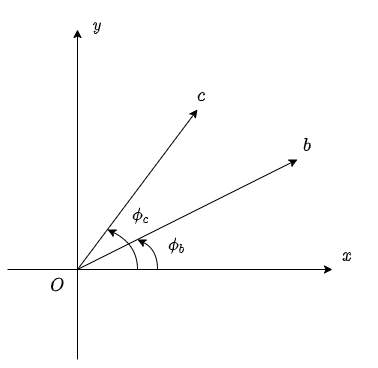

The diagram above was exported from draw.io. Its source (the exported page's mxGraphModel, read from the mxfile embedded in the PNG):
<mxGraphModel dx="1422" dy="905" grid="1" gridSize="10" guides="1" tooltips="1" connect="1" arrows="1" fold="1" page="1" pageScale="1" pageWidth="827" pageHeight="1169" math="1" shadow="0">
  <root>
    <mxCell id="0" />
    <mxCell id="1" parent="0" />
    <mxCell id="nGasIriWXUyqwtnCBzE1-1" value="" style="endArrow=classic;html=1;rounded=0;entryX=0.25;entryY=1;entryDx=0;entryDy=0;" parent="1" edge="1" target="zAHV_-stlDIxECdKW-WP-3">
      <mxGeometry width="50" height="50" relative="1" as="geometry">
        <mxPoint x="250" y="440" as="sourcePoint" />
        <mxPoint x="600" y="440" as="targetPoint" />
      </mxGeometry>
    </mxCell>
    <mxCell id="nGasIriWXUyqwtnCBzE1-2" value="" style="endArrow=classic;html=1;rounded=0;" parent="1" edge="1">
      <mxGeometry width="50" height="50" relative="1" as="geometry">
        <mxPoint x="320" y="530" as="sourcePoint" />
        <mxPoint x="320" y="200" as="targetPoint" />
      </mxGeometry>
    </mxCell>
    <mxCell id="zAHV_-stlDIxECdKW-WP-2" value="$$y$$" style="text;html=1;strokeColor=none;fillColor=none;align=center;verticalAlign=middle;whiteSpace=wrap;rounded=0;fontStyle=1;fontSize=14;" vertex="1" parent="1">
      <mxGeometry x="310" y="180" width="60" height="30" as="geometry" />
    </mxCell>
    <mxCell id="zAHV_-stlDIxECdKW-WP-3" value="$$x$$" style="text;html=1;strokeColor=none;fillColor=none;align=center;verticalAlign=middle;whiteSpace=wrap;rounded=0;fontStyle=1;fontSize=14;" vertex="1" parent="1">
      <mxGeometry x="560" y="410" width="60" height="30" as="geometry" />
    </mxCell>
    <mxCell id="zAHV_-stlDIxECdKW-WP-4" value="$$O$$" style="text;html=1;strokeColor=none;fillColor=none;align=center;verticalAlign=middle;whiteSpace=wrap;rounded=0;fontSize=14;" vertex="1" parent="1">
      <mxGeometry x="270" y="440" width="60" height="30" as="geometry" />
    </mxCell>
    <mxCell id="zAHV_-stlDIxECdKW-WP-5" value="" style="endArrow=classic;html=1;rounded=0;fontSize=14;" edge="1" parent="1">
      <mxGeometry width="50" height="50" relative="1" as="geometry">
        <mxPoint x="320" y="440" as="sourcePoint" />
        <mxPoint x="440" y="280" as="targetPoint" />
      </mxGeometry>
    </mxCell>
    <mxCell id="zAHV_-stlDIxECdKW-WP-6" value="" style="endArrow=classic;html=1;rounded=0;fontSize=14;" edge="1" parent="1">
      <mxGeometry width="50" height="50" relative="1" as="geometry">
        <mxPoint x="320" y="440" as="sourcePoint" />
        <mxPoint x="540" y="330" as="targetPoint" />
      </mxGeometry>
    </mxCell>
    <mxCell id="zAHV_-stlDIxECdKW-WP-7" value="$$c$$" style="text;html=1;strokeColor=none;fillColor=none;align=center;verticalAlign=middle;whiteSpace=wrap;rounded=0;fontStyle=1;fontSize=14;" vertex="1" parent="1">
      <mxGeometry x="414" y="250" width="60" height="30" as="geometry" />
    </mxCell>
    <mxCell id="zAHV_-stlDIxECdKW-WP-8" value="$$b$$" style="text;html=1;strokeColor=none;fillColor=none;align=center;verticalAlign=middle;whiteSpace=wrap;rounded=0;fontStyle=1;fontSize=14;" vertex="1" parent="1">
      <mxGeometry x="520" y="300" width="60" height="30" as="geometry" />
    </mxCell>
    <mxCell id="zAHV_-stlDIxECdKW-WP-10" value="" style="endArrow=classic;html=1;fontSize=14;curved=1;" edge="1" parent="1">
      <mxGeometry width="50" height="50" relative="1" as="geometry">
        <mxPoint x="380" y="440" as="sourcePoint" />
        <mxPoint x="350" y="400" as="targetPoint" />
        <Array as="points">
          <mxPoint x="380" y="415" />
        </Array>
      </mxGeometry>
    </mxCell>
    <mxCell id="zAHV_-stlDIxECdKW-WP-12" value="" style="endArrow=classic;html=1;fontSize=14;curved=1;" edge="1" parent="1">
      <mxGeometry width="50" height="50" relative="1" as="geometry">
        <mxPoint x="400" y="440" as="sourcePoint" />
        <mxPoint x="380" y="410" as="targetPoint" />
        <Array as="points">
          <mxPoint x="400" y="420" />
        </Array>
      </mxGeometry>
    </mxCell>
    <mxCell id="zAHV_-stlDIxECdKW-WP-13" value="$$\phi_{c}$$" style="text;html=1;strokeColor=none;fillColor=none;align=center;verticalAlign=middle;whiteSpace=wrap;rounded=0;fontSize=14;" vertex="1" parent="1">
      <mxGeometry x="354" y="370" width="60" height="30" as="geometry" />
    </mxCell>
    <mxCell id="zAHV_-stlDIxECdKW-WP-14" value="$$\phi_{b}$$" style="text;html=1;strokeColor=none;fillColor=none;align=center;verticalAlign=middle;whiteSpace=wrap;rounded=0;fontSize=14;" vertex="1" parent="1">
      <mxGeometry x="390" y="400" width="60" height="30" as="geometry" />
    </mxCell>
  </root>
</mxGraphModel>